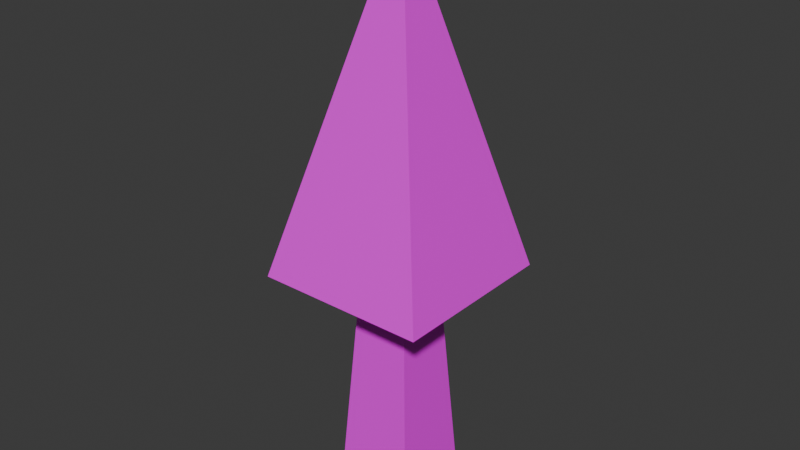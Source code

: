 # Source: tree_4.blend  (saved by Blender 4.3.34; exported with 4.5.12 LTS)
import bpy
from mathutils import Matrix  # noqa: F401  (used for matrix-valued properties, if any)

bpy.ops.wm.read_factory_settings(use_empty=True)
scene = bpy.context.scene
scene.name = 'Scene'

# ---- collections
col_collection = bpy.data.collections.new('Collection'); scene.collection.children.link(col_collection)

# ---- images (referenced by path relative to the original .blend; pixels are not part of the script)
import os
ASSET_DIR = os.environ.get("B2B_ASSET_DIR", "")  # directory of the original .blend (textures are referenced by path, not embedded)
HERE = os.path.dirname(os.path.abspath(__file__))  # packed textures are extracted next to this script under _unpacked/

def load_image(name, relpath, width, height, colorspace="sRGB"):
    """Load a texture the original file referenced (path relative to the .blend, or extracted next to this script)."""
    p = next((c for c in (os.path.join(HERE, relpath), os.path.join(ASSET_DIR, relpath)) if relpath and os.path.exists(c)), "")
    if p:
        img = bpy.data.images.load(p, check_existing=True)
        img.name = name
    else:  # same state as the original file: an image datablock whose file is absent (Cycles renders it pink)
        img = bpy.data.images.new(name, width, height)
        img.source = "FILE"
        img.filepath = "//" + (relpath or name)
    img.colorspace_settings.name = colorspace
    return img
img_color_palette_png_001 = load_image('color-palette.png.001', 'color-palette.png', 1024, 1024, 'sRGB')

# ---- materials (node trees are filled in below, after node groups)
mat_material = bpy.data.materials.new('Material')

# ---- material node trees
mat_material.use_nodes = True; mat_material.node_tree.nodes.clear()
_N = mat_material.node_tree.nodes; _L = mat_material.node_tree.links
n0 = _N.new('ShaderNodeBsdfPrincipled'); n0.name = 'Principled BSDF'; n0.location = (10, 300)
n1 = _N.new('ShaderNodeOutputMaterial'); n1.name = 'Material Output'; n1.location = (300, 300)
n2 = _N.new('ShaderNodeTexImage'); n2.name = 'Image Texture'; n2.location = (-280, 280)
n2.image = img_color_palette_png_001
_L.new(n0.outputs[0], n1.inputs[0])
_L.new(n2.outputs[0], n0.inputs[0])
n1.is_active_output = True

# ---- world
world_world = bpy.data.worlds.new('World'); scene.world = world_world
world_world.use_nodes = True; world_world.node_tree.nodes.clear()
_N = world_world.node_tree.nodes; _L = world_world.node_tree.links
n0 = _N.new('ShaderNodeOutputWorld'); n0.name = 'World Output'; n0.location = (300, 300)
n1 = _N.new('ShaderNodeBackground'); n1.name = 'Background'; n1.location = (10, 300)
n1.inputs[0].default_value = (0.05088, 0.05088, 0.05088, 1.0)
_L.new(n1.outputs[0], n0.inputs[0])
n0.is_active_output = True
world_world.color = (0.05088, 0.05088, 0.05088)
world_world.sun_shadow_jitter_overblur = 0.0

# ---- meshes
me_cube = bpy.data.meshes.new('Cube')
me_cube.from_pydata([(-1.0, -1.0, -1.0), (-0.5218, -0.5554, 5.861), (-1.0, 1.0, -1.0), (-0.5218, 0.5273, 5.861), (1.0, -1.0, -1.0), (0.5609, -0.5554, 5.861), (1.0, 1.0, -1.0), (0.5609, 0.5273, 5.861)], [], [(0, 1, 3, 2), (2, 3, 7, 6), (6, 7, 5, 4), (4, 5, 1, 0), (2, 6, 4, 0), (7, 3, 1, 5)])
_uv = me_cube.uv_layers.new(name='UVMap')
_uv.uv.foreach_set('vector', [0.6113, 0.1088, 0.6167, 0.077, 0.623, 0.07687, 0.623, 0.1085, 0.6211, 0.1671, 0.6211, 0.1355, 0.6274, 0.1355, 0.6328, 0.1671, 0.5879, 0.109, 0.5879, 0.07687, 0.5943, 0.07699, 0.5996, 0.1092, 0.5977, 0.1677, 0.603, 0.1355, 0.6094, 0.1355, 0.6094, 0.1677, 0.6211, 0.1674, 0.6211, 0.179, 0.6094, 0.179, 0.6094, 0.1674, 0.604, 0.1677, 0.604, 0.174, 0.5977, 0.174, 0.5977, 0.1677])
me_cube.materials.append(mat_material)
me_cube.update()
me_cube_002 = bpy.data.meshes.new('Cube.002')
me_cube_002.from_pydata([(-0.7404, -0.7404, -1.0), (-0.01577, 0.04543, 1.859), (-0.7404, 0.7404, -1.0), (0.7404, -0.7404, -1.0), (0.7404, 0.7404, -1.0)], [], [(0, 1, 2), (2, 1, 4), (4, 1, 3), (3, 1, 0), (2, 4, 3, 0)])
_uv = me_cube_002.uv_layers.new(name='UVMap')
_uv.uv.foreach_set('vector', [0.8463, 0.5972, 0.8463, 0.5684, 0.8604, 0.593, 0.8304, 0.5345, 0.8443, 0.5098, 0.8443, 0.5392, 0.8261, 0.601, 0.8403, 0.5752, 0.8403, 0.6051, 0.8159, 0.5359, 0.8304, 0.5098, 0.8304, 0.5386, 0.8471, 0.5978, 0.8471, 0.6126, 0.8323, 0.6126, 0.8323, 0.5978])
me_cube_002.materials.append(mat_material)
me_cube_002.update()

# ---- objects
ob_cube = bpy.data.objects.new('Cube', me_cube)
ob_cube_002 = bpy.data.objects.new('Cube.002', me_cube_002)

# ---- transforms, parenting, visibility, modifiers, constraints
ob_cube.location = (0.0, 0.0, 0.0)
ob_cube.scale = (0.2792, 0.2792, 0.2792)
ob_cube_002.location = (0.02205, -0.02422, 2.108)
ob_cube_002.scale = (0.7839, 0.7839, 0.7839)

# ---- collection membership
col_collection.objects.link(ob_cube)
col_collection.objects.link(ob_cube_002)

# ---- scene / render settings (as saved in the file)
scene.frame_start = 1; scene.frame_end = 250; scene.frame_set(155)
scene.render.engine = 'BLENDER_EEVEE_NEXT'
bpy.context.view_layer.update()

# ---- added for rendering (the .blend has no active camera and no usable light): camera, sun
cam_auto = bpy.data.cameras.new('AutoCamera')
cam_auto.lens = 50.0
cam_auto.sensor_width = 36.0
cam_auto.clip_end = 1000.0
ob_auto_camera = bpy.data.objects.new('AutoCamera', cam_auto)
scene.collection.objects.link(ob_auto_camera)
ob_auto_camera.location = (3.88938, -4.66501, 4.73667)
ob_auto_camera.rotation_euler = (1.09748, -7.21219e-08, 0.694738)
scene.camera = ob_auto_camera
light_auto_sun = bpy.data.lights.new('AutoSun', 'SUN')
light_auto_sun.energy = 3.0
light_auto_sun.angle = 0.0523599
ob_auto_sun = bpy.data.objects.new('AutoSun', light_auto_sun)
scene.collection.objects.link(ob_auto_sun)
ob_auto_sun.rotation_euler = (0.872665, 0.174533, 0.523599)
bpy.context.view_layer.update()
